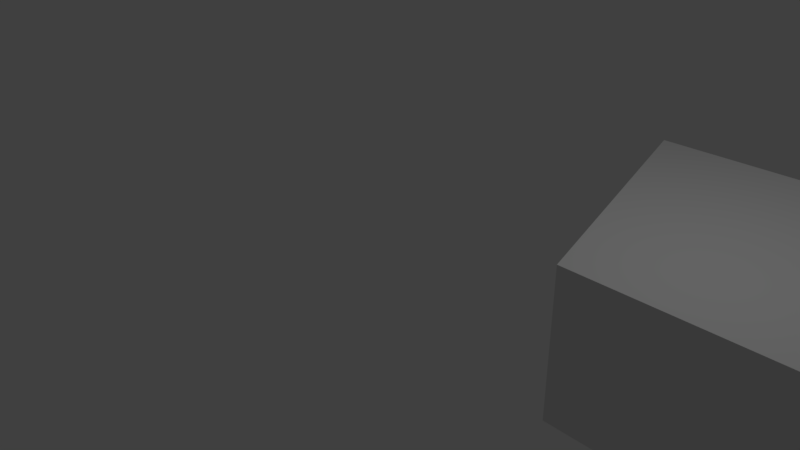 # Source: R_ntgen_024.blend  (saved by Blender 2.79.0; exported with 4.5.12 LTS)
import bpy
from mathutils import Matrix  # noqa: F401  (used for matrix-valued properties, if any)

bpy.ops.wm.read_factory_settings(use_empty=True)
scene = bpy.context.scene
scene.name = 'Scene'

# ---- collections
col_collection_1 = bpy.data.collections.new('Collection 1'); scene.collection.children.link(col_collection_1)

# ---- materials (node trees are filled in below, after node groups)
mat_material = bpy.data.materials.new('Material')
mat_material.alpha_threshold = 0.0
mat_material.use_transparent_shadow = False
mat_material.roughness = 0.5
mat_material.line_color = (0.0, 0.0, 0.0, 1.0)

# ---- material node trees

# ---- world
world_world = bpy.data.worlds.new('World'); scene.world = world_world
world_world.color = (0.05088, 0.05088, 0.05088)
world_world.use_sun_shadow = False
world_world.sun_shadow_jitter_overblur = 0.0
world_world.cycles.sampling_method = 'MANUAL'

# ---- cameras
cam_camera = bpy.data.cameras.new('Camera')
cam_camera.clip_end = 100.0
cam_camera.lens = 35.0
cam_camera.sensor_width = 32.0
cam_camera.sensor_height = 18.0
cam_camera.ortho_scale = 7.314
cam_camera.dof.focus_distance = 0.0
cam_camera.dof.aperture_fstop = 128.0

# ---- lights
light_lamp = bpy.data.lights.new('Lamp', 'POINT')
light_lamp.transmission_factor = 0.0
light_lamp.cutoff_distance = 30.0
light_lamp.energy = 100.0
light_lamp.shadow_buffer_clip_start = 1.001
light_lamp.shadow_soft_size = 0.1
light_lamp.shadow_maximum_resolution = 0.006
light_lamp.use_absolute_resolution = True

# ---- meshes
me_cube = bpy.data.meshes.new('Cube')
me_cube.from_pydata([(2.89, 0.02238, -1.0), (2.89, 0.02238, 1.0), (1.717, 3.95, -1.0), (1.717, 3.95, 1.0), (6.929, 0.02238, -1.0), (6.929, 0.02238, 1.0), (6.929, 3.95, -1.0), (6.929, 3.95, 1.0)], [], [(0, 1, 3, 2), (2, 3, 7, 6), (6, 7, 5, 4), (4, 5, 1, 0), (2, 6, 4, 0), (7, 3, 1, 5)])
me_cube.materials.append(mat_material)
me_cube.use_remesh_preserve_volume = False
me_cube.use_remesh_preserve_attributes = False
me_cube.use_mirror_vertex_groups = False
me_cube.update()

# ---- objects
ob_cube = bpy.data.objects.new('Cube', me_cube)
ob_lamp = bpy.data.objects.new('Lamp', light_lamp)
ob_camera = bpy.data.objects.new('Camera', cam_camera)

# ---- transforms, parenting, visibility, modifiers, constraints
ob_cube.location = (0.0, 0.0, 0.0)
ob_cube.lock_rotations_4d = False
ob_cube.empty_display_type = 'ARROWS'
ob_cube.lineart.crease_threshold = 0.0
ob_lamp.location = (4.076, 1.005, 5.904)
ob_lamp.rotation_euler = (0.6503, 0.05522, 1.866)
ob_lamp.lock_rotations_4d = False
ob_lamp.empty_display_type = 'ARROWS'
ob_lamp.color = (0.0, 0.0, 0.0, 0.0)
ob_lamp.lineart.crease_threshold = 0.0
ob_camera.location = (7.481, -6.508, 5.344)
ob_camera.rotation_euler = (1.109, 0.0, 0.8149)
ob_camera.lock_rotations_4d = False
ob_camera.empty_display_type = 'ARROWS'
ob_camera.color = (0.0, 0.0, 0.0, 0.0)
ob_camera.display_type = 'WIRE'
ob_camera.lineart.crease_threshold = 0.0

# ---- collection membership
col_collection_1.objects.link(ob_cube)
col_collection_1.objects.link(ob_lamp)
col_collection_1.objects.link(ob_camera)

# ---- scene / render settings (as saved in the file)
scene.camera = ob_camera
scene.frame_start = 1; scene.frame_end = 250; scene.frame_set(1)
scene.render.engine = 'BLENDER_EEVEE_NEXT'
scene.render.resolution_percentage = 50
scene.render.dither_intensity = 0.0
scene.cycles.use_denoising = False
scene.cycles.samples = 128
scene.cycles.sampling_pattern = 'TABULATED_SOBOL'
scene.cycles.use_adaptive_sampling = False
scene.cycles.use_light_tree = False
scene.cycles.blur_glossy = 0.0
scene.cycles.sample_clamp_indirect = 0.0
scene.view_settings.view_transform = 'Standard'
bpy.context.view_layer.update()
